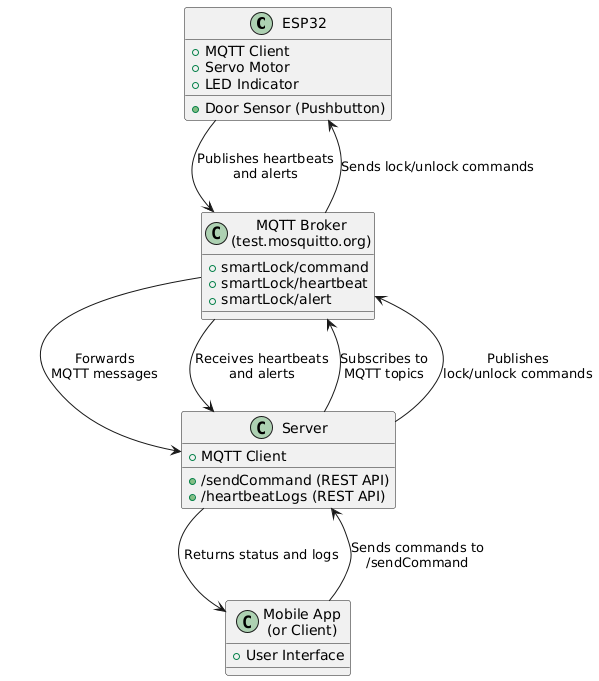

The diagram above was rendered by PlantUML. Its source (embedded in the PNG):
@startuml
!define RECTANGLE class

RECTANGLE ESP32 {
    + MQTT Client
    + Door Sensor (Pushbutton)
    + Servo Motor
    + LED Indicator
}

RECTANGLE "MQTT Broker\n(test.mosquitto.org)" as Broker {
    + smartLock/command
    + smartLock/heartbeat
    + smartLock/alert
}

RECTANGLE Server {
    + /sendCommand (REST API)
    + /heartbeatLogs (REST API)
    + MQTT Client
}

RECTANGLE "Mobile App\n(or Client)" as Mobile {
    + User Interface
}

ESP32 --> Broker : Publishes heartbeats\nand alerts
Broker --> ESP32 : Sends lock/unlock commands

Server --> Broker : Subscribes to\nMQTT topics
Broker --> Server : Forwards\nMQTT messages

Mobile --> Server : Sends commands to\n/sendCommand
Server --> Mobile : Returns status and logs

Server --> Broker : Publishes\nlock/unlock commands
Broker --> Server : Receives heartbeats\nand alerts
@enduml